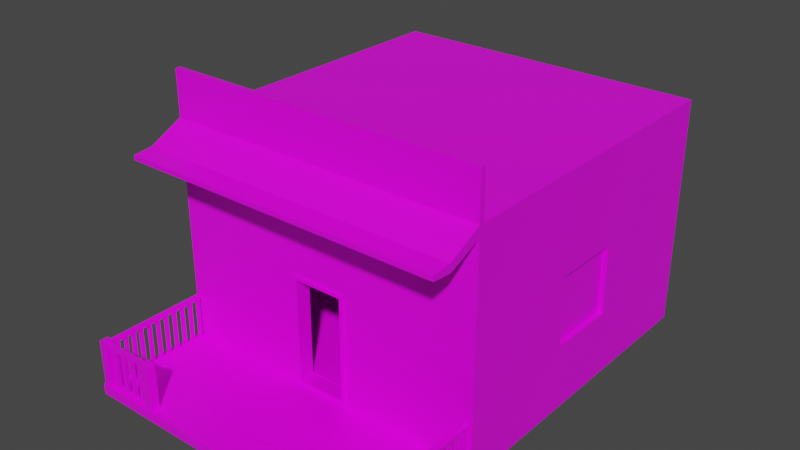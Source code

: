 # Source: Casa_7.blend  (saved by Blender 2.82.7; exported with 4.5.12 LTS)
import bpy
from mathutils import Matrix  # noqa: F401  (used for matrix-valued properties, if any)

bpy.ops.wm.read_factory_settings(use_empty=True)
scene = bpy.context.scene
scene.name = 'Scene'

# ---- collections
col_collection = bpy.data.collections.new('Collection'); scene.collection.children.link(col_collection)

# ---- images (referenced by path relative to the original .blend; pixels are not part of the script)
import os
ASSET_DIR = os.environ.get("B2B_ASSET_DIR", "")  # directory of the original .blend (textures are referenced by path, not embedded)
HERE = os.path.dirname(os.path.abspath(__file__))  # packed textures are extracted next to this script under _unpacked/

def load_image(name, relpath, width, height, colorspace="sRGB"):
    """Load a texture the original file referenced (path relative to the .blend, or extracted next to this script)."""
    p = next((c for c in (os.path.join(HERE, relpath), os.path.join(ASSET_DIR, relpath)) if relpath and os.path.exists(c)), "")
    if p:
        img = bpy.data.images.load(p, check_existing=True)
        img.name = name
    else:  # same state as the original file: an image datablock whose file is absent (Cycles renders it pink)
        img = bpy.data.images.new(name, width, height)
        img.source = "FILE"
        img.filepath = "//" + (relpath or name)
    img.colorspace_settings.name = colorspace
    return img
img_imphenziapalette01_png = load_image('ImphenziaPalette01.png', 'ImphenziaPalette01.png', 1024, 1024, 'sRGB')

# ---- materials (node trees are filled in below, after node groups)
mat_material = bpy.data.materials.new('Material')
mat_material.alpha_threshold = 0.0
mat_material.use_transparent_shadow = False
mat_material.line_color = (0.0, 0.0, 0.0, 1.0)

# ---- material node trees
mat_material.use_nodes = True; mat_material.node_tree.nodes.clear()
_N = mat_material.node_tree.nodes; _L = mat_material.node_tree.links
n0 = _N.new('ShaderNodeOutputMaterial'); n0.name = 'Material Output'; n0.location = (300, 300)
n1 = _N.new('ShaderNodeBsdfPrincipled'); n1.name = 'Principled BSDF'; n1.location = (10, 300)
n1.distribution = 'GGX'
n1.subsurface_method = 'BURLEY'
n1.inputs[2].default_value = 0.4
n1.inputs[3].default_value = 1.45
n1.inputs[27].default_value = (0.0, 0.0, 0.0, 1.0)
n1.inputs[28].default_value = 1.0
n2 = _N.new('ShaderNodeTexImage'); n2.name = 'Image Texture'; n2.location = (-280, 280)
n2.image = img_imphenziapalette01_png
_L.new(n1.outputs[0], n0.inputs[0])
_L.new(n2.outputs[0], n1.inputs[0])
n0.is_active_output = True

# ---- world
world_world = bpy.data.worlds.new('World'); scene.world = world_world
world_world.use_nodes = True; world_world.node_tree.nodes.clear()
_N = world_world.node_tree.nodes; _L = world_world.node_tree.links
n0 = _N.new('ShaderNodeOutputWorld'); n0.name = 'World Output'; n0.location = (300, 300)
n1 = _N.new('ShaderNodeBackground'); n1.name = 'Background'; n1.location = (10, 300)
n1.inputs[0].default_value = (0.05088, 0.05088, 0.05088, 1.0)
_L.new(n1.outputs[0], n0.inputs[0])
n0.is_active_output = True
world_world.color = (0.05088, 0.05088, 0.05088)
world_world.use_sun_shadow = False
world_world.sun_shadow_jitter_overblur = 0.0

# ---- meshes
me_cube = bpy.data.meshes.new('Cube')
me_cube.from_pydata([(0.2922, -0.9183, -0.7953), (1.94, 2.983, 1.783), (1.94, 2.983, -0.9906), (1.94, -0.9183, 1.783), (1.94, -0.9183, -0.9906), (1.94, -2.152, -0.8761), (1.94, -2.152, -0.9906), (1.94, -2.279, -0.8761), (1.94, -2.279, -0.9906), (0.2922, -0.9183, 0.4333), (1.94, -0.8546, -0.9906), (1.94, -0.8546, 1.783), (1.94, -0.9183, 2.322), (1.94, -0.8546, 2.322), (1.815, -2.279, -0.8761), (1.817, -2.152, -0.8761), (1.817, -2.152, -0.8642), (1.94, -2.152, -0.8642), (1.815, -2.279, -0.8642), (1.94, -2.279, -0.8642), (1.828, -2.265, -0.8642), (1.83, -2.165, -0.8642), (1.927, -2.165, -0.8642), (1.927, -2.265, -0.8642), (1.143, -2.152, -0.8761), (1.145, -2.279, -0.8761), (1.273, -2.152, -0.8761), (1.273, -2.279, -0.8761), (1.143, -2.152, -0.8635), (1.145, -2.279, -0.8635), (1.273, -2.152, -0.8635), (1.273, -2.279, -0.8635), (1.157, -2.266, -0.8635), (1.155, -2.164, -0.8635), (1.26, -2.164, -0.8635), (1.26, -2.266, -0.8635), (1.83, -2.165, -0.4045), (1.927, -2.165, -0.404), (1.83, -2.165, -0.3197), (1.927, -2.165, -0.3192), (1.828, -2.265, -0.3212), (1.828, -2.265, -0.4057), (1.851, -2.165, -0.383), (1.906, -2.165, -0.3827), (1.906, -2.165, -0.3407), (1.851, -2.165, -0.341), (1.851, -0.8124, -0.383), (1.906, -0.8124, -0.3827), (1.851, -0.8124, -0.341), (1.906, -0.8124, -0.3407), (1.828, -2.242, -0.3823), (1.829, -2.188, -0.3816), (1.829, -2.188, -0.3432), (1.828, -2.242, -0.344), (1.236, -2.18, -0.3816), (1.235, -2.234, -0.3823), (1.235, -2.234, -0.344), (1.236, -2.18, -0.3432), (1.851, -2.114, -0.383), (1.906, -2.109, -0.3827), (1.851, -2.057, -0.383), (1.906, -2.055, -0.3827), (1.851, -1.999, -0.383), (1.906, -1.997, -0.3827), (1.851, -1.952, -0.383), (1.906, -1.95, -0.3827), (1.851, -1.901, -0.383), (1.906, -1.903, -0.3827), (1.851, -1.847, -0.383), (1.906, -1.849, -0.3827), (1.906, -1.799, -0.3827), (1.851, -1.796, -0.383), (1.851, -1.749, -0.383), (1.906, -1.751, -0.3827), (1.859, -2.106, -0.3829), (1.898, -2.102, -0.3827), (1.898, -2.063, -0.3827), (1.859, -2.065, -0.3829), (1.859, -1.991, -0.3829), (1.898, -1.99, -0.3827), (1.898, -1.958, -0.3827), (1.859, -1.959, -0.3829), (1.859, -1.894, -0.3829), (1.898, -1.895, -0.3827), (1.898, -1.857, -0.3827), (1.859, -1.855, -0.3829), (1.859, -1.789, -0.3829), (1.898, -1.791, -0.3827), (1.898, -1.758, -0.3827), (1.859, -1.757, -0.3829), (1.9, -2.102, -0.8807), (1.861, -2.106, -0.8809), (1.861, -2.065, -0.8809), (1.9, -2.063, -0.8807), (1.9, -1.99, -0.8807), (1.861, -1.991, -0.8809), (1.861, -1.959, -0.8809), (1.9, -1.958, -0.8807), (1.9, -1.895, -0.8807), (1.861, -1.894, -0.8809), (1.861, -1.855, -0.8809), (1.9, -1.857, -0.8807), (1.9, -1.791, -0.8807), (1.861, -1.789, -0.8809), (1.861, -1.757, -0.8809), (1.9, -1.758, -0.8807), (1.779, -2.188, -0.3816), (1.775, -2.242, -0.3823), (1.715, -2.24, -0.3823), (1.717, -2.186, -0.3816), (1.567, -2.279, -0.8761), (1.567, -2.279, -0.8779), (1.566, -2.279, -0.8761), (1.566, -2.279, -0.8779), (1.649, -2.239, -0.3823), (1.656, -2.185, -0.3816), (1.583, -2.238, -0.3823), (1.588, -2.184, -0.3816), (1.52, -2.184, -0.3816), (1.516, -2.237, -0.3823), (1.452, -2.237, -0.3823), (1.453, -2.183, -0.3816), (1.391, -2.182, -0.3816), (1.388, -2.236, -0.3823), (1.323, -2.235, -0.3823), (1.322, -2.181, -0.3816), (1.642, -2.231, -0.3822), (1.646, -2.193, -0.3817), (1.596, -2.193, -0.3817), (1.592, -2.23, -0.3822), (1.508, -2.229, -0.3822), (1.511, -2.192, -0.3817), (1.461, -2.191, -0.3817), (1.461, -2.228, -0.3822), (1.381, -2.227, -0.3822), (1.382, -2.19, -0.3817), (1.331, -2.189, -0.3817), (1.332, -2.227, -0.3822), (1.77, -2.196, -0.3817), (1.725, -2.195, -0.3817), (1.723, -2.232, -0.3822), (1.767, -2.233, -0.3822), (1.646, -2.19, -0.8818), (1.642, -2.227, -0.8822), (1.592, -2.226, -0.8822), (1.596, -2.189, -0.8818), (1.511, -2.188, -0.8818), (1.508, -2.225, -0.8822), (1.461, -2.225, -0.8822), (1.461, -2.188, -0.8818), (1.382, -2.187, -0.8818), (1.381, -2.224, -0.8822), (1.332, -2.223, -0.8822), (1.331, -2.186, -0.8818), (1.725, -2.191, -0.8818), (1.77, -2.192, -0.8818), (1.767, -2.229, -0.8822), (1.723, -2.228, -0.8822), (1.94, -0.9183, -0.8761), (1.94, -0.9183, 1.652), (0.3349, -0.9183, -0.838), (0.3349, -0.9183, 0.476), (0.2922, -0.7611, -0.7953), (0.2922, -0.7611, 0.4333), (1.777, -0.7611, -0.7911), (1.777, -0.7611, 1.486), (1.777, 2.833, -0.7911), (1.777, 2.833, 1.486), (0.3349, -0.9454, -0.838), (0.3349, -0.9454, 0.476), (0.2922, -0.9454, -0.7953), (0.2922, -0.9454, 0.4333), (1.94, -0.8546, -0.8761), (1.94, 2.983, -0.8761), (1.94, 2.983, 1.686), (1.94, -0.8546, 1.686), (1.927, -2.265, -0.3202), (1.157, -2.266, -0.3224), (1.155, -2.164, -0.3224), (1.26, -2.164, -0.3224), (1.26, -2.266, -0.3224), (1.94, -0.8036, -1.024), (1.859, -1.674, -0.3565), (1.898, -1.676, -0.3563), (1.898, -1.643, -0.3563), (1.859, -1.642, -0.3565), (1.9, -1.676, -0.8988), (1.861, -1.674, -0.8991), (1.861, -1.642, -0.8991), (1.9, -1.643, -0.8988), (1.94, -0.6889, -1.024), (1.859, -1.56, -0.3565), (1.898, -1.561, -0.3563), (1.898, -1.529, -0.3563), (1.859, -1.528, -0.3565), (1.9, -1.561, -0.8988), (1.861, -1.56, -0.8991), (1.861, -1.528, -0.8991), (1.9, -1.529, -0.8988), (1.94, -0.5741, -1.024), (1.859, -1.445, -0.3565), (1.898, -1.447, -0.3563), (1.898, -1.414, -0.3563), (1.859, -1.413, -0.3565), (1.9, -1.447, -0.8988), (1.861, -1.445, -0.8991), (1.861, -1.413, -0.8991), (1.9, -1.414, -0.8988), (1.94, -0.4594, -1.024), (1.859, -1.33, -0.3565), (1.898, -1.332, -0.3563), (1.898, -1.299, -0.3563), (1.859, -1.298, -0.3565), (1.9, -1.332, -0.8988), (1.861, -1.33, -0.8991), (1.861, -1.298, -0.8991), (1.9, -1.299, -0.8988), (1.94, -0.3447, -1.024), (1.859, -1.215, -0.3565), (1.898, -1.217, -0.3563), (1.898, -1.185, -0.3563), (1.859, -1.183, -0.3565), (1.9, -1.217, -0.8988), (1.861, -1.215, -0.8991), (1.861, -1.183, -0.8991), (1.9, -1.185, -0.8988), (1.94, -0.23, -1.024), (1.859, -1.101, -0.3565), (1.898, -1.103, -0.3563), (1.898, -1.07, -0.3563), (1.859, -1.069, -0.3565), (1.9, -1.103, -0.8988), (1.861, -1.101, -0.8991), (1.861, -1.069, -0.8991), (1.9, -1.07, -0.8988), (1.94, -0.1153, -1.024), (1.859, -0.986, -0.3565), (1.898, -0.988, -0.3563), (1.898, -0.9552, -0.3563), (1.859, -0.954, -0.3565), (1.9, -0.988, -0.8988), (1.861, -0.986, -0.8991), (1.861, -0.954, -0.8991), (1.9, -0.9552, -0.8988), (1.94, -1.32, 1.581), (1.94, -1.32, 1.484), (1.94, -1.549, 1.56), (1.94, -1.549, 1.505), (-0.2922, -0.9183, -0.7953), (-1.94, 2.983, 1.783), (-1.94, 2.983, -0.9906), (-1.94, -0.9183, 1.783), (-1.94, -0.9183, -0.9906), (-1.94, -2.152, -0.8761), (-1.94, -2.152, -0.9906), (-1.94, -2.279, -0.8761), (-1.94, -2.279, -0.9906), (-0.2922, -0.9183, 0.4333), (-1.94, -0.8546, -0.9906), (-1.94, -0.8546, 1.783), (-1.94, -0.9183, 2.322), (-1.94, -0.8546, 2.322), (-1.815, -2.279, -0.8761), (-1.817, -2.152, -0.8761), (-1.817, -2.152, -0.8642), (-1.94, -2.152, -0.8642), (-1.815, -2.279, -0.8642), (-1.94, -2.279, -0.8642), (-1.828, -2.265, -0.8642), (-1.83, -2.165, -0.8642), (-1.927, -2.165, -0.8642), (-1.927, -2.265, -0.8642), (-1.143, -2.152, -0.8761), (-1.145, -2.279, -0.8761), (-1.273, -2.152, -0.8761), (-1.273, -2.279, -0.8761), (-1.143, -2.152, -0.8635), (-1.145, -2.279, -0.8635), (-1.273, -2.152, -0.8635), (-1.273, -2.279, -0.8635), (-1.157, -2.266, -0.8635), (-1.155, -2.164, -0.8635), (-1.26, -2.164, -0.8635), (-1.26, -2.266, -0.8635), (-1.83, -2.165, -0.4045), (-1.927, -2.165, -0.404), (-1.83, -2.165, -0.3197), (-1.927, -2.165, -0.3192), (-1.828, -2.265, -0.3212), (-1.828, -2.265, -0.4057), (-1.851, -2.165, -0.383), (-1.906, -2.165, -0.3827), (-1.906, -2.165, -0.3407), (-1.851, -2.165, -0.341), (-1.851, -0.8124, -0.383), (-1.906, -0.8124, -0.3827), (-1.851, -0.8124, -0.341), (-1.906, -0.8124, -0.3407), (-1.828, -2.242, -0.3823), (-1.829, -2.188, -0.3816), (-1.829, -2.188, -0.3432), (-1.828, -2.242, -0.344), (-1.236, -2.18, -0.3816), (-1.235, -2.234, -0.3823), (-1.235, -2.234, -0.344), (-1.236, -2.18, -0.3432), (-1.851, -2.114, -0.383), (-1.906, -2.109, -0.3827), (-1.851, -2.057, -0.383), (-1.906, -2.055, -0.3827), (-1.851, -1.999, -0.383), (-1.906, -1.997, -0.3827), (-1.851, -1.952, -0.383), (-1.906, -1.95, -0.3827), (-1.851, -1.901, -0.383), (-1.906, -1.903, -0.3827), (-1.851, -1.847, -0.383), (-1.906, -1.849, -0.3827), (-1.906, -1.799, -0.3827), (-1.851, -1.796, -0.383), (-1.851, -1.749, -0.383), (-1.906, -1.751, -0.3827), (-1.859, -2.106, -0.3829), (-1.898, -2.102, -0.3827), (-1.898, -2.063, -0.3827), (-1.859, -2.065, -0.3829), (-1.859, -1.991, -0.3829), (-1.898, -1.99, -0.3827), (-1.898, -1.958, -0.3827), (-1.859, -1.959, -0.3829), (-1.859, -1.894, -0.3829), (-1.898, -1.895, -0.3827), (-1.898, -1.857, -0.3827), (-1.859, -1.855, -0.3829), (-1.859, -1.789, -0.3829), (-1.898, -1.791, -0.3827), (-1.898, -1.758, -0.3827), (-1.859, -1.757, -0.3829), (-1.9, -2.102, -0.8807), (-1.861, -2.106, -0.8809), (-1.861, -2.065, -0.8809), (-1.9, -2.063, -0.8807), (-1.9, -1.99, -0.8807), (-1.861, -1.991, -0.8809), (-1.861, -1.959, -0.8809), (-1.9, -1.958, -0.8807), (-1.9, -1.895, -0.8807), (-1.861, -1.894, -0.8809), (-1.861, -1.855, -0.8809), (-1.9, -1.857, -0.8807), (-1.9, -1.791, -0.8807), (-1.861, -1.789, -0.8809), (-1.861, -1.757, -0.8809), (-1.9, -1.758, -0.8807), (-1.779, -2.188, -0.3816), (-1.775, -2.242, -0.3823), (-1.715, -2.24, -0.3823), (-1.717, -2.186, -0.3816), (-1.567, -2.279, -0.8761), (-1.567, -2.279, -0.8779), (-1.566, -2.279, -0.8761), (-1.566, -2.279, -0.8779), (-1.649, -2.239, -0.3823), (-1.656, -2.185, -0.3816), (-1.583, -2.238, -0.3823), (-1.588, -2.184, -0.3816), (-1.52, -2.184, -0.3816), (-1.516, -2.237, -0.3823), (-1.452, -2.237, -0.3823), (-1.453, -2.183, -0.3816), (-1.391, -2.182, -0.3816), (-1.388, -2.236, -0.3823), (-1.323, -2.235, -0.3823), (-1.322, -2.181, -0.3816), (-1.642, -2.231, -0.3822), (-1.646, -2.193, -0.3817), (-1.596, -2.193, -0.3817), (-1.592, -2.23, -0.3822), (-1.508, -2.229, -0.3822), (-1.511, -2.192, -0.3817), (-1.461, -2.191, -0.3817), (-1.461, -2.228, -0.3822), (-1.381, -2.227, -0.3822), (-1.382, -2.19, -0.3817), (-1.331, -2.189, -0.3817), (-1.332, -2.227, -0.3822), (-1.77, -2.196, -0.3817), (-1.725, -2.195, -0.3817), (-1.723, -2.232, -0.3822), (-1.767, -2.233, -0.3822), (-1.646, -2.19, -0.8818), (-1.642, -2.227, -0.8822), (-1.592, -2.226, -0.8822), (-1.596, -2.189, -0.8818), (-1.511, -2.188, -0.8818), (-1.508, -2.225, -0.8822), (-1.461, -2.225, -0.8822), (-1.461, -2.188, -0.8818), (-1.382, -2.187, -0.8818), (-1.381, -2.224, -0.8822), (-1.332, -2.223, -0.8822), (-1.331, -2.186, -0.8818), (-1.725, -2.191, -0.8818), (-1.77, -2.192, -0.8818), (-1.767, -2.229, -0.8822), (-1.723, -2.228, -0.8822), (-1.94, -0.9183, -0.8761), (-1.94, -0.9183, 1.652), (-0.3349, -0.9183, -0.838), (-0.3349, -0.9183, 0.476), (-0.2922, -0.7611, -0.7953), (-0.2922, -0.7611, 0.4333), (-1.777, -0.7611, -0.7911), (-1.777, -0.7611, 1.486), (-1.777, 2.833, -0.7911), (-1.777, 2.833, 1.486), (-0.3349, -0.9454, -0.838), (-0.3349, -0.9454, 0.476), (-0.2922, -0.9454, -0.7953), (-0.2922, -0.9454, 0.4333), (-1.94, -0.8546, -0.8761), (-1.94, 2.983, -0.8761), (-1.94, 2.983, 1.686), (-1.94, -0.8546, 1.686), (0.0, -0.9183, -0.838), (0.0, 2.983, -0.8761), (0.0, 2.983, -0.9906), (0.0, -0.9183, 1.783), (0.0, -0.9183, -0.9906), (0.0, 2.983, 1.783), (0.0, -2.152, -0.8761), (0.0, -2.152, -0.9906), (0.0, -2.279, -0.8761), (0.0, -2.279, -0.9906), (0.0, 2.983, 1.686), (0.0, -0.9183, 1.652), (0.0, -0.8546, -0.9906), (0.0, -0.8546, 1.783), (0.0, -0.9183, 2.322), (0.0, -0.8546, 2.322), (0.0, -0.9183, -0.8761), (0.0, -0.9183, 0.476), (0.0, -0.9183, -0.7953), (0.0, -0.9183, 0.4333), (0.0, -0.7611, 0.4333), (0.0, -0.7611, -0.7953), (0.0, -0.7611, 1.486), (0.0, -0.7611, -0.7911), (0.0, 2.833, 1.486), (0.0, 2.833, -0.7911), (0.0, -0.9454, -0.838), (0.0, -0.9454, 0.476), (0.0, -0.9454, -0.7953), (0.0, -0.9454, 0.4333), (-1.927, -2.265, -0.3202), (-1.157, -2.266, -0.3224), (-1.155, -2.164, -0.3224), (-1.26, -2.164, -0.3224), (-1.26, -2.266, -0.3224), (-1.94, -0.8036, -1.024), (-1.859, -1.674, -0.3565), (-1.898, -1.676, -0.3563), (-1.898, -1.643, -0.3563), (-1.859, -1.642, -0.3565), (-1.9, -1.676, -0.8988), (-1.861, -1.674, -0.8991), (-1.861, -1.642, -0.8991), (-1.9, -1.643, -0.8988), (-1.94, -0.6889, -1.024), (-1.859, -1.56, -0.3565), (-1.898, -1.561, -0.3563), (-1.898, -1.529, -0.3563), (-1.859, -1.528, -0.3565), (-1.9, -1.561, -0.8988), (-1.861, -1.56, -0.8991), (-1.861, -1.528, -0.8991), (-1.9, -1.529, -0.8988), (-1.94, -0.5741, -1.024), (-1.859, -1.445, -0.3565), (-1.898, -1.447, -0.3563), (-1.898, -1.414, -0.3563), (-1.859, -1.413, -0.3565), (-1.9, -1.447, -0.8988), (-1.861, -1.445, -0.8991), (-1.861, -1.413, -0.8991), (-1.9, -1.414, -0.8988), (-1.94, -0.4594, -1.024), (-1.859, -1.33, -0.3565), (-1.898, -1.332, -0.3563), (-1.898, -1.299, -0.3563), (-1.859, -1.298, -0.3565), (-1.9, -1.332, -0.8988), (-1.861, -1.33, -0.8991), (-1.861, -1.298, -0.8991), (-1.9, -1.299, -0.8988), (-1.94, -0.3447, -1.024), (-1.859, -1.215, -0.3565), (-1.898, -1.217, -0.3563), (-1.898, -1.185, -0.3563), (-1.859, -1.183, -0.3565), (-1.9, -1.217, -0.8988), (-1.861, -1.215, -0.8991), (-1.861, -1.183, -0.8991), (-1.9, -1.185, -0.8988), (-1.94, -0.23, -1.024), (-1.859, -1.101, -0.3565), (-1.898, -1.103, -0.3563), (-1.898, -1.07, -0.3563), (-1.859, -1.069, -0.3565), (-1.9, -1.103, -0.8988), (-1.861, -1.101, -0.8991), (-1.861, -1.069, -0.8991), (-1.9, -1.07, -0.8988), (-1.94, -0.1153, -1.024), (-1.859, -0.986, -0.3565), (-1.898, -0.988, -0.3563), (-1.898, -0.9552, -0.3563), (-1.859, -0.954, -0.3565), (-1.9, -0.988, -0.8988), (-1.861, -0.986, -0.8991), (-1.861, -0.954, -0.8991), (-1.9, -0.9552, -0.8988), (-1.94, -1.32, 1.581), (-1.94, -1.32, 1.484), (0.0, -1.32, 1.581), (0.0, -1.32, 1.484), (-1.94, -1.549, 1.56), (-1.94, -1.549, 1.505), (0.0, -1.549, 1.56), (0.0, -1.549, 1.505), (1.885, 1.418, 0.6207), (1.832, 1.418, 0.6207), (1.885, 0.5782, -0.2032), (1.832, 0.5782, -0.2032), (1.885, 1.418, -0.2032), (1.832, 1.418, -0.2032), (1.885, 0.5782, 0.6207), (1.832, 0.5782, 0.6207), (1.885, 0.5782, 0.1677), (1.777, 0.5782, -0.2032), (1.777, 1.418, -0.2032), (1.94, 1.418, -0.2032), (1.94, 0.5782, -0.2032), (1.94, 0.5782, 0.6207), (1.94, 0.5782, 0.1677), (1.777, 0.5782, 0.6207), (1.94, 1.418, 0.6207), (1.777, 1.418, 0.6207)], [(110, 7), (358, 255)], [(3, 12, 438, 427), (175, 174, 1, 11), (10, 2, 173, 172), (430, 432, 25, 24), (4, 6, 431, 428), (174, 434, 429, 1), (10, 4, 428, 436), (2, 426, 425, 173), (440, 430, 24, 26, 15, 5, 158), (158, 5, 6, 4), (433, 8, 7, 14, 110, 111, 113, 432), (5, 7, 8, 6), (6, 8, 433, 431), (173, 425, 434, 174), (0, 9, 163, 162), (158, 172, 175, 159), (2, 10, 436, 426), (4, 10, 172, 158), (159, 175, 11, 3), (429, 437, 11, 1), (439, 438, 12, 13), (11, 13, 12, 3), (437, 439, 13, 11), (5, 17, 19, 7), (21, 36, 37, 22), (7, 19, 18, 14), (14, 18, 16, 15), (15, 16, 17, 5), (18, 20, 21, 16), (16, 21, 22, 17), (17, 22, 23, 19), (19, 23, 20, 18), (20, 41, 36, 21), (27, 31, 29, 25), (27, 112, 110, 14, 15, 26), (25, 29, 28, 24), (26, 30, 31, 27), (24, 28, 30, 26), (29, 32, 33, 28), (28, 33, 34, 30), (30, 34, 35, 31), (31, 35, 32, 29), (44, 49, 48, 45), (52, 57, 56, 53), (36, 42, 43, 37), (37, 43, 44, 39), (39, 44, 45, 38), (38, 45, 42, 36), (46, 48, 49, 47), (45, 48, 46, 72, 71, 68, 66, 64, 62, 60, 58, 42), (43, 59, 61, 63, 65, 67, 69, 70, 73, 47, 49, 44), (42, 58, 59, 43), (41, 50, 51, 36), (36, 51, 52, 38), (38, 52, 53, 40), (40, 53, 50, 41), (55, 56, 57, 54), (53, 56, 55, 124, 123, 120, 119, 116, 114, 108, 107, 50), (51, 106, 109, 115, 117, 118, 121, 122, 125, 54, 57, 52), (50, 107, 106, 51), (75, 90, 93, 76), (60, 62, 63, 61), (86, 103, 102, 87), (64, 66, 67, 65), (81, 96, 95, 78), (68, 71, 70, 69), (82, 99, 98, 83), (72, 46, 47, 73), (58, 74, 75, 59), (59, 75, 76, 61), (61, 76, 77, 60), (60, 77, 74, 58), (62, 78, 79, 63), (63, 79, 80, 65), (65, 80, 81, 64), (64, 81, 78, 62), (66, 82, 83, 67), (67, 83, 84, 69), (69, 84, 85, 68), (68, 85, 82, 66), (71, 86, 87, 70), (70, 87, 88, 73), (73, 88, 89, 72), (72, 89, 86, 71), (91, 92, 93, 90), (95, 96, 97, 94), (99, 100, 101, 98), (103, 104, 105, 102), (85, 100, 99, 82), (79, 94, 97, 80), (89, 104, 103, 86), (76, 93, 92, 77), (83, 98, 101, 84), (80, 97, 96, 81), (87, 102, 105, 88), (84, 101, 100, 85), (88, 105, 104, 89), (74, 91, 90, 75), (78, 95, 94, 79), (77, 92, 91, 74), (108, 114, 115, 109), (111, 110, 112, 113), (112, 27, 25, 432, 113), (135, 150, 153, 136), (116, 119, 118, 117), (128, 145, 144, 129), (120, 123, 122, 121), (141, 156, 155, 138), (124, 55, 54, 125), (131, 146, 149, 132), (114, 126, 127, 115), (115, 127, 128, 117), (117, 128, 129, 116), (116, 129, 126, 114), (119, 130, 131, 118), (118, 131, 132, 121), (121, 132, 133, 120), (120, 133, 130, 119), (123, 134, 135, 122), (122, 135, 136, 125), (125, 136, 137, 124), (124, 137, 134, 123), (106, 138, 139, 109), (109, 139, 140, 108), (108, 140, 141, 107), (107, 141, 138, 106), (143, 144, 145, 142), (147, 148, 149, 146), (151, 152, 153, 150), (155, 156, 157, 154), (132, 149, 148, 133), (139, 154, 157, 140), (136, 153, 152, 137), (140, 157, 156, 141), (126, 143, 142, 127), (130, 147, 146, 131), (129, 144, 143, 126), (134, 151, 150, 135), (133, 148, 147, 130), (138, 155, 154, 139), (127, 142, 145, 128), (137, 152, 151, 134), (160, 424, 440, 158), (161, 160, 158, 159), (441, 161, 159, 435), (443, 9, 171, 453), (424, 160, 168, 450), (9, 0, 170, 171), (162, 163, 165, 164), (9, 443, 444, 163), (442, 0, 162, 445), (447, 164, 166, 449), (165, 446, 448, 167), (163, 444, 446, 165), (445, 162, 164, 447), (449, 166, 167, 448), (164, 545, 539, 540, 166), (170, 452, 450, 168), (171, 170, 168, 169), (453, 171, 169, 451), (160, 161, 169, 168), (0, 442, 452, 170), (161, 441, 451, 169), (173, 174, 175, 172, 544, 543, 546), (34, 33, 178, 179), (39, 38, 176), (39, 176, 23, 22), (23, 22, 20), (20, 23, 176, 40), (33, 32, 177, 178), (176, 38, 40), (35, 34, 179, 180), (32, 35, 180, 177), (177, 180, 179, 178), (182, 187, 186, 183), (187, 188, 189, 186), (185, 188, 187, 182), (183, 186, 189, 184), (184, 189, 188, 185), (191, 196, 195, 192), (196, 197, 198, 195), (194, 197, 196, 191), (192, 195, 198, 193), (193, 198, 197, 194), (200, 205, 204, 201), (205, 206, 207, 204), (203, 206, 205, 200), (201, 204, 207, 202), (202, 207, 206, 203), (209, 214, 213, 210), (214, 215, 216, 213), (212, 215, 214, 209), (210, 213, 216, 211), (211, 216, 215, 212), (218, 223, 222, 219), (223, 224, 225, 222), (221, 224, 223, 218), (219, 222, 225, 220), (220, 225, 224, 221), (227, 232, 231, 228), (232, 233, 234, 231), (230, 233, 232, 227), (228, 231, 234, 229), (229, 234, 233, 230), (236, 241, 240, 237), (241, 242, 243, 240), (239, 242, 241, 236), (237, 240, 243, 238), (238, 243, 242, 239), (3, 427, 524, 244), (159, 3, 244, 245), (435, 159, 245, 525), (247, 246, 528, 529), (244, 524, 528, 246), (525, 245, 247, 529), (245, 244, 246, 247), (251, 427, 438, 260), (423, 259, 249, 422), (258, 420, 421, 250), (430, 272, 273, 432), (252, 428, 431, 254), (422, 249, 429, 434), (258, 436, 428, 252), (250, 421, 425, 426), (440, 406, 253, 263, 274, 272, 430), (406, 252, 254, 253), (433, 432, 361, 359, 358, 262, 255, 256), (253, 254, 256, 255), (254, 431, 433, 256), (421, 422, 434, 425), (248, 410, 411, 257), (406, 407, 423, 420), (250, 426, 436, 258), (252, 406, 420, 258), (407, 251, 259, 423), (429, 249, 259, 437), (439, 261, 260, 438), (259, 251, 260, 261), (437, 259, 261, 439), (253, 255, 267, 265), (269, 270, 285, 284), (255, 262, 266, 267), (262, 263, 264, 266), (263, 253, 265, 264), (266, 264, 269, 268), (264, 265, 270, 269), (265, 267, 271, 270), (267, 266, 268, 271), (268, 269, 284, 289), (275, 273, 277, 279), (275, 274, 263, 262, 358, 360), (273, 272, 276, 277), (274, 275, 279, 278), (272, 274, 278, 276), (277, 276, 281, 280), (276, 278, 282, 281), (278, 279, 283, 282), (279, 277, 280, 283), (292, 293, 296, 297), (300, 301, 304, 305), (284, 285, 291, 290), (285, 287, 292, 291), (287, 286, 293, 292), (286, 284, 290, 293), (294, 295, 297, 296), (293, 290, 306, 308, 310, 312, 314, 316, 319, 320, 294, 296), (291, 292, 297, 295, 321, 318, 317, 315, 313, 311, 309, 307), (290, 291, 307, 306), (289, 284, 299, 298), (284, 286, 300, 299), (286, 288, 301, 300), (288, 289, 298, 301), (303, 302, 305, 304), (301, 298, 355, 356, 362, 364, 367, 368, 371, 372, 303, 304), (299, 300, 305, 302, 373, 370, 369, 366, 365, 363, 357, 354), (298, 299, 354, 355), (323, 324, 341, 338), (308, 309, 311, 310), (334, 335, 350, 351), (312, 313, 315, 314), (329, 326, 343, 344), (316, 317, 318, 319), (330, 331, 346, 347), (320, 321, 295, 294), (306, 307, 323, 322), (307, 309, 324, 323), (309, 308, 325, 324), (308, 306, 322, 325), (310, 311, 327, 326), (311, 313, 328, 327), (313, 312, 329, 328), (312, 310, 326, 329), (314, 315, 331, 330), (315, 317, 332, 331), (317, 316, 333, 332), (316, 314, 330, 333), (319, 318, 335, 334), (318, 321, 336, 335), (321, 320, 337, 336), (320, 319, 334, 337), (339, 338, 341, 340), (343, 342, 345, 344), (347, 346, 349, 348), (351, 350, 353, 352), (333, 330, 347, 348), (327, 328, 345, 342), (337, 334, 351, 352), (324, 325, 340, 341), (331, 332, 349, 346), (328, 329, 344, 345), (335, 336, 353, 350), (332, 333, 348, 349), (336, 337, 352, 353), (322, 323, 338, 339), (326, 327, 342, 343), (325, 322, 339, 340), (356, 357, 363, 362), (359, 361, 360, 358), (360, 361, 432, 273, 275), (383, 384, 401, 398), (364, 365, 366, 367), (376, 377, 392, 393), (368, 369, 370, 371), (389, 386, 403, 404), (372, 373, 302, 303), (379, 380, 397, 394), (362, 363, 375, 374), (363, 365, 376, 375), (365, 364, 377, 376), (364, 362, 374, 377), (367, 366, 379, 378), (366, 369, 380, 379), (369, 368, 381, 380), (368, 367, 378, 381), (371, 370, 383, 382), (370, 373, 384, 383), (373, 372, 385, 384), (372, 371, 382, 385), (354, 357, 387, 386), (357, 356, 388, 387), (356, 355, 389, 388), (355, 354, 386, 389), (391, 390, 393, 392), (395, 394, 397, 396), (399, 398, 401, 400), (403, 402, 405, 404), (380, 381, 396, 397), (387, 388, 405, 402), (384, 385, 400, 401), (388, 389, 404, 405), (374, 375, 390, 391), (378, 379, 394, 395), (377, 374, 391, 392), (382, 383, 398, 399), (381, 378, 395, 396), (386, 387, 402, 403), (375, 376, 393, 390), (385, 382, 399, 400), (408, 406, 440, 424), (409, 407, 406, 408), (441, 435, 407, 409), (443, 453, 419, 257), (424, 450, 416, 408), (257, 419, 418, 248), (410, 412, 413, 411), (257, 411, 444, 443), (442, 445, 410, 248), (447, 449, 414, 412), (413, 415, 448, 446), (411, 413, 446, 444), (445, 447, 412, 410), (449, 448, 415, 414), (412, 414, 415, 413), (418, 416, 450, 452), (419, 417, 416, 418), (453, 451, 417, 419), (408, 416, 417, 409), (248, 418, 452, 442), (409, 417, 451, 441), (421, 420, 423, 422), (282, 457, 456, 281), (287, 454, 286), (287, 270, 271, 454), (271, 268, 270), (268, 288, 454, 271), (281, 456, 455, 280), (454, 288, 286), (283, 458, 457, 282), (280, 455, 458, 283), (455, 456, 457, 458), (460, 461, 464, 465), (465, 464, 467, 466), (463, 460, 465, 466), (461, 462, 467, 464), (462, 463, 466, 467), (469, 470, 473, 474), (474, 473, 476, 475), (472, 469, 474, 475), (470, 471, 476, 473), (471, 472, 475, 476), (478, 479, 482, 483), (483, 482, 485, 484), (481, 478, 483, 484), (479, 480, 485, 482), (480, 481, 484, 485), (487, 488, 491, 492), (492, 491, 494, 493), (490, 487, 492, 493), (488, 489, 494, 491), (489, 490, 493, 494), (496, 497, 500, 501), (501, 500, 503, 502), (499, 496, 501, 502), (497, 498, 503, 500), (498, 499, 502, 503), (505, 506, 509, 510), (510, 509, 512, 511), (508, 505, 510, 511), (506, 507, 512, 509), (507, 508, 511, 512), (514, 515, 518, 519), (519, 518, 521, 520), (517, 514, 519, 520), (515, 516, 521, 518), (516, 517, 520, 521), (251, 522, 524, 427), (524, 528, 529, 525), (427, 524, 525, 435), (407, 523, 522, 251), (435, 525, 523, 407), (527, 529, 528, 526), (522, 526, 528, 524), (525, 529, 527, 523), (523, 527, 526, 522), (166, 540, 547, 545, 164, 165, 167), (546, 541, 542, 544, 172, 173), (532, 534, 530, 536, 538), (533, 535, 540, 539), (534, 532, 542, 541), (538, 536, 543, 544), (532, 538, 544, 542), (537, 533, 539, 545), (536, 530, 546, 543), (531, 537, 545, 547), (535, 531, 547, 540), (530, 534, 541, 546), (533, 537, 531, 535)])
_uv = me_cube.uv_layers.new(name='UVMap')
_uv.uv.foreach_set('vector', [0.6998, 0.5641, 0.6998, 0.5641, 0.6953, 0.5641, 0.6953, 0.5641, 0.9522, 0.5294, 0.9522, 0.5448, 0.9532, 0.5448, 0.9532, 0.5294, 0.9374, 0.5294, 0.9374, 0.5448, 0.9386, 0.5448, 0.9386, 0.5294, 0.9497, 0.5584, 0.9497, 0.5584, 0.9497, 0.5586, 0.9497, 0.5586, 0.9217, 0.5763, 0.9217, 0.5763, 0.9296, 0.5763, 0.9296, 0.5763, 0.9522, 0.5448, 0.9522, 0.5527, 0.9532, 0.5527, 0.9532, 0.5448, 0.9217, 0.5759, 0.9217, 0.5763, 0.9296, 0.5763, 0.9296, 0.5759, 0.9374, 0.5448, 0.9374, 0.5527, 0.9386, 0.5527, 0.9386, 0.5448, 0.9386, 0.5842, 0.9386, 0.5842, 0.9386, 0.5869, 0.9386, 0.5877, 0.9386, 0.5913, 0.9386, 0.5921, 0.9386, 0.5921, 0.9386, 0.529, 0.9386, 0.529, 0.9374, 0.529, 0.9374, 0.529, 0.9374, 0.5842, 0.9374, 0.5921, 0.9386, 0.5921, 0.9386, 0.5913, 0.9386, 0.5897, 0.9386, 0.5897, 0.9386, 0.5897, 0.9386, 0.5842, 0.9386, 0.529, 0.9386, 0.529, 0.9374, 0.529, 0.9374, 0.529, 0.9217, 0.5763, 0.9217, 0.5763, 0.9296, 0.5763, 0.9296, 0.5763, 0.1631, 0.5484, 0.1631, 0.5564, 0.177, 0.5564, 0.177, 0.5484, 0.6773, 0.4711, 0.6981, 0.4711, 0.6981, 0.4711, 0.6773, 0.4711, 0.1631, 0.5324, 0.1631, 0.5328, 0.177, 0.5328, 0.177, 0.5324, 0.9217, 0.5605, 0.9217, 0.5759, 0.9296, 0.5759, 0.9296, 0.5605, 0.9374, 0.529, 0.9374, 0.5294, 0.9386, 0.5294, 0.9386, 0.529, 0.9522, 0.529, 0.9522, 0.5294, 0.9532, 0.5294, 0.9532, 0.529, 0.9611, 0.5605, 0.9611, 0.5759, 0.9689, 0.5759, 0.9689, 0.5605, 0.6953, 0.5639, 0.6953, 0.5641, 0.6998, 0.5641, 0.6998, 0.5639, 0.6909, 0.5377, 0.6909, 0.5377, 0.6909, 0.5374, 0.6909, 0.5374, 0.6953, 0.5639, 0.6953, 0.5639, 0.6998, 0.5639, 0.6998, 0.5639, 0.5679, 0.411, 0.5679, 0.411, 0.5679, 0.411, 0.5679, 0.411, 0.5679, 0.4711, 0.5679, 0.4711, 0.5679, 0.4717, 0.5679, 0.4717, 0.5679, 0.4718, 0.5679, 0.4718, 0.5679, 0.471, 0.5679, 0.471, 0.5679, 0.471, 0.5679, 0.471, 0.5679, 0.471, 0.5679, 0.471, 0.5679, 0.471, 0.5679, 0.471, 0.5679, 0.4718, 0.5679, 0.4718, 0.5679, 0.471, 0.5679, 0.4711, 0.5679, 0.4711, 0.5679, 0.471, 0.5679, 0.471, 0.5679, 0.4711, 0.5679, 0.4717, 0.5679, 0.4718, 0.5679, 0.4718, 0.5679, 0.4717, 0.5679, 0.4717, 0.5679, 0.4718, 0.5679, 0.4718, 0.5679, 0.4717, 0.5679, 0.4711, 0.5679, 0.471, 0.5679, 0.4711, 0.5679, 0.4711, 0.5679, 0.4711, 0.5679, 0.4711, 0.5679, 0.4676, 0.5679, 0.4676, 0.5679, 0.4668, 0.5679, 0.4668, 0.9497, 0.5587, 0.9497, 0.5588, 0.9497, 0.5588, 0.9497, 0.5589, 0.9497, 0.5589, 0.9497, 0.5587, 0.5679, 0.4668, 0.5679, 0.4668, 0.5679, 0.4668, 0.5679, 0.4668, 0.5679, 0.4676, 0.5679, 0.4676, 0.5679, 0.4676, 0.5679, 0.4676, 0.5679, 0.4668, 0.5679, 0.4668, 0.5679, 0.4676, 0.5679, 0.4676, 0.5679, 0.4668, 0.5679, 0.4669, 0.5679, 0.4669, 0.5679, 0.4668, 0.5679, 0.4668, 0.5679, 0.4669, 0.5679, 0.4675, 0.5679, 0.4676, 0.5679, 0.4676, 0.5679, 0.4675, 0.5679, 0.4676, 0.5679, 0.4676, 0.5679, 0.4676, 0.5679, 0.4676, 0.5679, 0.4669, 0.5679, 0.4668, 0.5679, 0.4716, 0.5679, 0.4716, 0.5679, 0.4712, 0.5679, 0.4712, 0.5679, 0.4711, 0.5679, 0.4711, 0.5679, 0.4711, 0.5679, 0.4711, 0.5679, 0.4711, 0.5679, 0.4712, 0.5679, 0.4716, 0.5679, 0.4717, 0.5679, 0.4717, 0.5679, 0.4716, 0.5679, 0.4716, 0.5679, 0.4717, 0.5679, 0.4717, 0.5679, 0.4716, 0.5679, 0.4712, 0.5679, 0.4711, 0.5679, 0.4711, 0.5679, 0.4712, 0.5679, 0.4712, 0.5679, 0.4711, 0.5679, 0.4712, 0.5679, 0.4712, 0.5679, 0.4716, 0.5679, 0.4716, 0.5679, 0.4712, 0.5679, 0.4712, 0.5679, 0.4712, 0.5679, 0.4712, 0.5679, 0.4712, 0.5679, 0.4712, 0.5679, 0.4712, 0.5679, 0.4712, 0.5679, 0.4712, 0.5679, 0.4712, 0.5679, 0.4712, 0.5679, 0.4712, 0.5679, 0.4716, 0.5679, 0.4716, 0.5679, 0.4716, 0.5679, 0.4716, 0.5679, 0.4716, 0.5679, 0.4716, 0.5679, 0.4716, 0.5679, 0.4716, 0.5679, 0.4716, 0.5679, 0.4716, 0.5679, 0.4716, 0.5679, 0.4716, 0.5679, 0.4712, 0.5679, 0.4712, 0.5679, 0.4716, 0.5679, 0.4716, 0.5679, 0.4711, 0.5679, 0.4711, 0.5679, 0.4711, 0.5679, 0.4711, 0.5679, 0.4711, 0.5679, 0.4711, 0.5679, 0.4711, 0.5679, 0.4711, 0.5679, 0.4711, 0.5679, 0.4711, 0.5679, 0.4711, 0.5679, 0.4711, 0.5679, 0.4711, 0.5679, 0.4711, 0.5679, 0.4711, 0.5679, 0.4711, 0.5679, 0.4711, 0.5679, 0.4711, 0.5679, 0.4711, 0.5679, 0.4711, 0.5679, 0.4711, 0.5679, 0.4711, 0.5679, 0.4711, 0.5679, 0.4711, 0.5679, 0.4711, 0.5679, 0.4711, 0.5679, 0.4711, 0.5679, 0.4711, 0.5679, 0.4711, 0.5679, 0.4711, 0.5679, 0.4711, 0.5679, 0.4711, 0.5679, 0.4711, 0.5679, 0.4711, 0.5679, 0.4711, 0.5679, 0.4711, 0.5679, 0.4711, 0.5679, 0.4711, 0.5679, 0.4711, 0.5679, 0.4711, 0.5679, 0.4711, 0.5679, 0.4711, 0.5679, 0.4711, 0.5679, 0.4711, 0.5679, 0.4711, 0.5679, 0.4711, 0.5679, 0.4711, 0.5679, 0.4711, 0.5679, 0.4715, 0.5679, 0.4715, 0.5679, 0.4715, 0.5679, 0.4715, 0.5679, 0.4712, 0.5679, 0.4712, 0.5679, 0.4716, 0.5679, 0.4716, 0.5679, 0.4713, 0.5679, 0.4713, 0.5679, 0.4715, 0.5679, 0.4715, 0.5679, 0.4712, 0.5679, 0.4712, 0.5679, 0.4716, 0.5679, 0.4716, 0.5679, 0.4713, 0.5679, 0.4713, 0.5679, 0.4713, 0.5679, 0.4713, 0.5679, 0.4712, 0.5679, 0.4712, 0.5679, 0.4716, 0.5679, 0.4716, 0.5679, 0.4713, 0.5679, 0.4713, 0.5679, 0.4715, 0.5679, 0.4715, 0.5679, 0.4712, 0.5679, 0.4712, 0.5679, 0.4716, 0.5679, 0.4716, 0.5679, 0.4712, 0.5679, 0.4713, 0.5679, 0.4715, 0.5679, 0.4716, 0.5679, 0.4716, 0.5679, 0.4715, 0.5679, 0.4715, 0.5679, 0.4716, 0.5679, 0.4716, 0.5679, 0.4715, 0.5679, 0.4713, 0.5679, 0.4712, 0.5679, 0.4712, 0.5679, 0.4713, 0.5679, 0.4713, 0.5679, 0.4712, 0.5679, 0.4712, 0.5679, 0.4713, 0.5679, 0.4715, 0.5679, 0.4716, 0.5679, 0.4716, 0.5679, 0.4715, 0.5679, 0.4715, 0.5679, 0.4716, 0.5679, 0.4716, 0.5679, 0.4715, 0.5679, 0.4713, 0.5679, 0.4712, 0.5679, 0.4712, 0.5679, 0.4713, 0.5679, 0.4713, 0.5679, 0.4712, 0.5679, 0.4712, 0.5679, 0.4713, 0.5679, 0.4715, 0.5679, 0.4716, 0.5679, 0.4716, 0.5679, 0.4715, 0.5679, 0.4715, 0.5679, 0.4716, 0.5679, 0.4716, 0.5679, 0.4715, 0.5679, 0.4713, 0.5679, 0.4712, 0.5679, 0.4712, 0.5679, 0.4713, 0.5679, 0.4713, 0.5679, 0.4712, 0.5679, 0.4712, 0.5679, 0.4713, 0.5679, 0.4715, 0.5679, 0.4716, 0.5679, 0.4716, 0.5679, 0.4715, 0.5679, 0.4715, 0.5679, 0.4716, 0.5679, 0.4716, 0.5679, 0.4715, 0.5679, 0.4713, 0.5679, 0.4712, 0.5679, 0.4712, 0.5679, 0.4713, 0.5679, 0.4713, 0.5679, 0.4712, 0.5679, 0.4713, 0.5679, 0.4713, 0.5679, 0.4715, 0.5679, 0.4715, 0.5679, 0.4713, 0.5679, 0.4713, 0.5679, 0.4715, 0.5679, 0.4715, 0.5679, 0.4713, 0.5679, 0.4713, 0.5679, 0.4715, 0.5679, 0.4715, 0.5679, 0.4713, 0.5679, 0.4713, 0.5679, 0.4715, 0.5679, 0.4715, 0.5679, 0.4713, 0.5679, 0.4713, 0.5679, 0.4713, 0.5679, 0.4713, 0.5679, 0.4715, 0.5679, 0.4715, 0.5679, 0.4715, 0.5679, 0.4715, 0.5679, 0.4713, 0.5679, 0.4713, 0.5679, 0.4713, 0.5679, 0.4713, 0.5679, 0.4715, 0.5679, 0.4715, 0.5679, 0.4713, 0.5679, 0.4713, 0.5679, 0.4715, 0.5679, 0.4715, 0.5679, 0.4715, 0.5679, 0.4715, 0.5679, 0.4715, 0.5679, 0.4715, 0.5679, 0.4713, 0.5679, 0.4713, 0.5679, 0.4715, 0.5679, 0.4715, 0.5679, 0.4715, 0.5679, 0.4715, 0.5679, 0.4715, 0.5679, 0.4715, 0.5679, 0.4713, 0.5679, 0.4713, 0.5679, 0.4715, 0.5679, 0.4715, 0.5679, 0.4713, 0.5679, 0.4713, 0.5679, 0.4713, 0.5679, 0.4713, 0.5679, 0.4715, 0.5679, 0.4715, 0.5679, 0.4713, 0.5679, 0.4713, 0.5679, 0.4715, 0.5679, 0.4715, 0.5679, 0.4713, 0.5679, 0.4713, 0.5679, 0.4713, 0.5679, 0.4713, 0.5679, 0.4711, 0.5679, 0.4711, 0.5679, 0.4711, 0.5679, 0.4711, 0.5679, 0.4695, 0.5679, 0.4695, 0.5679, 0.4695, 0.5679, 0.4695, 0.5679, 0.4695, 0.5679, 0.4676, 0.5679, 0.4668, 0.5679, 0.4642, 0.5679, 0.4695, 0.5679, 0.4711, 0.5679, 0.4711, 0.5679, 0.4711, 0.5679, 0.4711, 0.5679, 0.4711, 0.5679, 0.4711, 0.5679, 0.4711, 0.5679, 0.4711, 0.5679, 0.4711, 0.5679, 0.4711, 0.5679, 0.4711, 0.5679, 0.4711, 0.5679, 0.4711, 0.5679, 0.4711, 0.5679, 0.4711, 0.5679, 0.4711, 0.5679, 0.4711, 0.5679, 0.4711, 0.5679, 0.4711, 0.5679, 0.4711, 0.5679, 0.4711, 0.5679, 0.4711, 0.5679, 0.4711, 0.5679, 0.4711, 0.5679, 0.4711, 0.5679, 0.4711, 0.5679, 0.4711, 0.5679, 0.4711, 0.5679, 0.4711, 0.5679, 0.4711, 0.5679, 0.4711, 0.5679, 0.4711, 0.5679, 0.4711, 0.5679, 0.4711, 0.5679, 0.4711, 0.5679, 0.4711, 0.5679, 0.4711, 0.5679, 0.4711, 0.5679, 0.4711, 0.5679, 0.4711, 0.5679, 0.4711, 0.5679, 0.4711, 0.5679, 0.4711, 0.5679, 0.4711, 0.5679, 0.4711, 0.5679, 0.4711, 0.5679, 0.4711, 0.5679, 0.4711, 0.5679, 0.4711, 0.5679, 0.4711, 0.5679, 0.4711, 0.5679, 0.4711, 0.5679, 0.4711, 0.5679, 0.4711, 0.5679, 0.4711, 0.5679, 0.4711, 0.5679, 0.4711, 0.5679, 0.4711, 0.5679, 0.4711, 0.5679, 0.4711, 0.5679, 0.4711, 0.5679, 0.4711, 0.5679, 0.4711, 0.5679, 0.4711, 0.5679, 0.4711, 0.5679, 0.4711, 0.5679, 0.4711, 0.5679, 0.4711, 0.5679, 0.4711, 0.5679, 0.4711, 0.5679, 0.4711, 0.5679, 0.4711, 0.5679, 0.4711, 0.5679, 0.4711, 0.5679, 0.4711, 0.5679, 0.4711, 0.5679, 0.4711, 0.5679, 0.4711, 0.5679, 0.4711, 0.5679, 0.4711, 0.5679, 0.4711, 0.5679, 0.4711, 0.5679, 0.4711, 0.5679, 0.4711, 0.5679, 0.4711, 0.5679, 0.4711, 0.5679, 0.4711, 0.5679, 0.4711, 0.5679, 0.4711, 0.5679, 0.4711, 0.5679, 0.4711, 0.5679, 0.4711, 0.5679, 0.4711, 0.5679, 0.4711, 0.5679, 0.4711, 0.5679, 0.4711, 0.5679, 0.4711, 0.5679, 0.4711, 0.5679, 0.4711, 0.5679, 0.4711, 0.5679, 0.4711, 0.5679, 0.4711, 0.5679, 0.4711, 0.5679, 0.4711, 0.5679, 0.4711, 0.5679, 0.4711, 0.5679, 0.4711, 0.5679, 0.4711, 0.5679, 0.4711, 0.5679, 0.4711, 0.5679, 0.4711, 0.5679, 0.4711, 0.5679, 0.4711, 0.5679, 0.4711, 0.5679, 0.4711, 0.5679, 0.4711, 0.5679, 0.4711, 0.5679, 0.4711, 0.5679, 0.4711, 0.5679, 0.4711, 0.5679, 0.4711, 0.5679, 0.4711, 0.5679, 0.4711, 0.5679, 0.4711, 0.5679, 0.4711, 0.5679, 0.4711, 0.5679, 0.4711, 0.5679, 0.4711, 0.5679, 0.4711, 0.5679, 0.4711, 0.5679, 0.4711, 0.5679, 0.4711, 0.5679, 0.4711, 0.5679, 0.4711, 0.5679, 0.4711, 0.5679, 0.4711, 0.5679, 0.4711, 0.5679, 0.4711, 0.5679, 0.4711, 0.5679, 0.4711, 0.5679, 0.4711, 0.5679, 0.4711, 0.5679, 0.4711, 0.5679, 0.4711, 0.5679, 0.4711, 0.5679, 0.4711, 0.5679, 0.4711, 0.5679, 0.4711, 0.5679, 0.4711, 0.5679, 0.4711, 0.5679, 0.4711, 0.5679, 0.4711, 0.5679, 0.4711, 0.5679, 0.4711, 0.5679, 0.4711, 0.5679, 0.4711, 0.901, 0.6945, 0.901, 0.6631, 0.8923, 0.6631, 0.8923, 0.704, 0.1753, 0.5946, 0.1648, 0.5946, 0.1631, 0.5965, 0.177, 0.5965, 0.1753, 0.5885, 0.1753, 0.5946, 0.177, 0.5965, 0.177, 0.5885, 0.6981, 0.4597, 0.6981, 0.4711, 0.6981, 0.4711, 0.6981, 0.4597, 0.4197, 0.875, 0.4197, 0.9708, 0.4197, 0.9708, 0.4197, 0.875, 0.6981, 0.4711, 0.6773, 0.4711, 0.6773, 0.4711, 0.6981, 0.4711, 0.6773, 0.4711, 0.6981, 0.4711, 0.6981, 0.4711, 0.6773, 0.4711, 0.6981, 0.4711, 0.6981, 0.4597, 0.6981, 0.4597, 0.6981, 0.4711, 0.6773, 0.4597, 0.6773, 0.4711, 0.6773, 0.4711, 0.6773, 0.4597, 0.6773, 0.4597, 0.6773, 0.4711, 0.6773, 0.4711, 0.6773, 0.4597, 0.6981, 0.4711, 0.6981, 0.4597, 0.6981, 0.4597, 0.6981, 0.4711, 0.6981, 0.4711, 0.6981, 0.4597, 0.6981, 0.4597, 0.6981, 0.4711, 0.425, 0.875, 0.425, 0.9586, 0.425, 0.9586, 0.425, 0.875, 0.6773, 0.4597, 0.6773, 0.4711, 0.6981, 0.4711, 0.6981, 0.4597, 0.6773, 0.4711, 0.687, 0.4711, 0.6813, 0.4711, 0.6813, 0.4711, 0.6773, 0.4711, 0.6773, 0.4711, 0.6773, 0.4597, 0.6765, 0.4597, 0.6765, 0.4728, 0.6981, 0.4711, 0.6773, 0.4711, 0.6765, 0.4728, 0.6988, 0.4728, 0.6981, 0.4597, 0.6981, 0.4711, 0.6988, 0.4728, 0.6988, 0.4597, 0.6765, 0.4728, 0.6988, 0.4728, 0.6988, 0.4728, 0.6765, 0.4728, 0.6773, 0.4711, 0.6773, 0.4597, 0.6773, 0.4597, 0.6773, 0.4711, 0.6988, 0.4728, 0.6988, 0.4597, 0.6988, 0.4597, 0.6988, 0.4728, 0.1631, 0.5484, 0.177, 0.5484, 0.177, 0.5328, 0.1631, 0.5328, 0.1674, 0.5377, 0.1693, 0.5377, 0.1693, 0.5432, 0.5679, 0.4675, 0.5679, 0.4669, 0.5679, 0.4669, 0.5679, 0.4675, 0.5679, 0.4717, 0.5679, 0.4711, 0.5679, 0.4714, 0.544, 0.411, 0.544, 0.411, 0.544, 0.411, 0.544, 0.411, 0.5679, 0.4717, 0.5679, 0.4717, 0.544, 0.411, 0.544, 0.411, 0.544, 0.411, 0.544, 0.411, 0.544, 0.411, 0.5679, 0.4669, 0.5679, 0.4669, 0.5679, 0.4669, 0.5679, 0.4669, 0.5679, 0.4714, 0.5679, 0.4711, 0.5679, 0.4711, 0.5679, 0.4676, 0.5679, 0.4675, 0.5679, 0.4675, 0.5679, 0.4676, 0.5679, 0.4669, 0.5679, 0.4676, 0.5679, 0.4676, 0.5679, 0.4669, 0.5679, 0.4669, 0.5679, 0.4676, 0.5679, 0.4675, 0.5679, 0.4669, 0.5679, 0.4713, 0.5679, 0.4713, 0.5679, 0.4715, 0.5679, 0.4715, 0.5679, 0.4713, 0.5679, 0.4713, 0.5679, 0.4715, 0.5679, 0.4715, 0.5679, 0.4713, 0.5679, 0.4713, 0.5679, 0.4713, 0.5679, 0.4713, 0.5679, 0.4715, 0.5679, 0.4715, 0.5679, 0.4715, 0.5679, 0.4715, 0.5679, 0.4715, 0.5679, 0.4715, 0.5679, 0.4713, 0.5679, 0.4713, 0.5679, 0.4713, 0.5679, 0.4713, 0.5679, 0.4715, 0.5679, 0.4715, 0.5679, 0.4713, 0.5679, 0.4713, 0.5679, 0.4715, 0.5679, 0.4715, 0.5679, 0.4713, 0.5679, 0.4713, 0.5679, 0.4713, 0.5679, 0.4713, 0.5679, 0.4715, 0.5679, 0.4715, 0.5679, 0.4715, 0.5679, 0.4715, 0.5679, 0.4715, 0.5679, 0.4715, 0.5679, 0.4713, 0.5679, 0.4713, 0.5679, 0.4713, 0.5679, 0.4713, 0.5679, 0.4715, 0.5679, 0.4715, 0.5679, 0.4713, 0.5679, 0.4713, 0.5679, 0.4715, 0.5679, 0.4715, 0.5679, 0.4713, 0.5679, 0.4713, 0.5679, 0.4713, 0.5679, 0.4713, 0.5679, 0.4715, 0.5679, 0.4715, 0.5679, 0.4715, 0.5679, 0.4715, 0.5679, 0.4715, 0.5679, 0.4715, 0.5679, 0.4713, 0.5679, 0.4713, 0.5679, 0.4713, 0.5679, 0.4713, 0.5679, 0.4715, 0.5679, 0.4715, 0.5679, 0.4713, 0.5679, 0.4713, 0.5679, 0.4715, 0.5679, 0.4715, 0.5679, 0.4713, 0.5679, 0.4713, 0.5679, 0.4713, 0.5679, 0.4713, 0.5679, 0.4715, 0.5679, 0.4715, 0.5679, 0.4715, 0.5679, 0.4715, 0.5679, 0.4715, 0.5679, 0.4715, 0.5679, 0.4713, 0.5679, 0.4713, 0.5679, 0.4713, 0.5679, 0.4713, 0.5679, 0.4715, 0.5679, 0.4715, 0.5679, 0.4713, 0.5679, 0.4713, 0.5679, 0.4715, 0.5679, 0.4715, 0.5679, 0.4713, 0.5679, 0.4713, 0.5679, 0.4713, 0.5679, 0.4713, 0.5679, 0.4715, 0.5679, 0.4715, 0.5679, 0.4715, 0.5679, 0.4715, 0.5679, 0.4715, 0.5679, 0.4715, 0.5679, 0.4713, 0.5679, 0.4713, 0.5679, 0.4713, 0.5679, 0.4713, 0.5679, 0.4715, 0.5679, 0.4715, 0.5679, 0.4713, 0.5679, 0.4713, 0.5679, 0.4715, 0.5679, 0.4715, 0.5679, 0.4713, 0.5679, 0.4713, 0.5679, 0.4713, 0.5679, 0.4713, 0.5679, 0.4715, 0.5679, 0.4715, 0.5679, 0.4715, 0.5679, 0.4715, 0.5679, 0.4715, 0.5679, 0.4715, 0.5679, 0.4713, 0.5679, 0.4713, 0.5679, 0.4713, 0.5679, 0.4713, 0.5679, 0.4715, 0.5679, 0.4715, 0.5679, 0.4713, 0.5679, 0.4713, 0.5679, 0.4715, 0.5679, 0.4715, 0.5679, 0.4713, 0.5679, 0.4713, 0.5679, 0.4713, 0.5679, 0.4713, 0.5679, 0.4715, 0.5679, 0.4715, 0.5679, 0.4715, 0.5679, 0.4715, 0.5679, 0.4715, 0.5679, 0.4715, 0.5679, 0.4713, 0.5679, 0.4713, 0.9689, 0.5763, 0.9611, 0.5763, 0.9611, 0.5763, 0.9689, 0.5763, 0.9522, 0.529, 0.9532, 0.529, 0.9532, 0.529, 0.9522, 0.529, 0.9522, 0.5842, 0.9522, 0.5921, 0.9522, 0.5921, 0.9522, 0.5842, 0.9522, 0.5921, 0.9689, 0.5763, 0.9611, 0.5763, 0.9522, 0.5842, 0.9689, 0.5763, 0.9611, 0.5763, 0.9611, 0.5763, 0.9689, 0.5763, 0.9522, 0.5842, 0.9522, 0.5921, 0.9522, 0.5921, 0.9522, 0.5842, 0.9522, 0.529, 0.9532, 0.529, 0.9532, 0.529, 0.9522, 0.529, 0.6998, 0.5641, 0.6953, 0.5641, 0.6953, 0.5641, 0.6998, 0.5641, 0.9522, 0.5294, 0.9532, 0.5294, 0.9532, 0.5448, 0.9522, 0.5448, 0.9374, 0.5294, 0.9386, 0.5294, 0.9386, 0.5448, 0.9374, 0.5448, 0.9497, 0.5584, 0.9497, 0.5586, 0.9497, 0.5586, 0.9497, 0.5584, 0.9217, 0.5763, 0.9296, 0.5763, 0.9296, 0.5763, 0.9217, 0.5763, 0.9522, 0.5448, 0.9532, 0.5448, 0.9532, 0.5527, 0.9522, 0.5527, 0.9217, 0.5759, 0.9296, 0.5759, 0.9296, 0.5763, 0.9217, 0.5763, 0.9374, 0.5448, 0.9386, 0.5448, 0.9386, 0.5527, 0.9374, 0.5527, 0.9386, 0.5842, 0.9386, 0.5921, 0.9386, 0.5921, 0.9386, 0.5913, 0.9386, 0.5877, 0.9386, 0.5869, 0.9386, 0.5842, 0.9386, 0.529, 0.9374, 0.529, 0.9374, 0.529, 0.9386, 0.529, 0.9374, 0.5842, 0.9386, 0.5842, 0.9386, 0.5897, 0.9386, 0.5897, 0.9386, 0.5897, 0.9386, 0.5913, 0.9386, 0.5921, 0.9374, 0.5921, 0.9386, 0.529, 0.9374, 0.529, 0.9374, 0.529, 0.9386, 0.529, 0.9217, 0.5763, 0.9296, 0.5763, 0.9296, 0.5763, 0.9217, 0.5763, 0.1631, 0.5484, 0.177, 0.5484, 0.177, 0.5564, 0.1631, 0.5564, 0.6773, 0.4711, 0.6773, 0.4711, 0.6981, 0.4711, 0.6981, 0.4711, 0.1631, 0.5324, 0.177, 0.5324, 0.177, 0.5328, 0.1631, 0.5328, 0.9217, 0.5605, 0.9296, 0.5605, 0.9296, 0.5759, 0.9217, 0.5759, 0.9374, 0.529, 0.9386, 0.529, 0.9386, 0.5294, 0.9374, 0.5294, 0.9522, 0.529, 0.9532, 0.529, 0.9532, 0.5294, 0.9522, 0.5294, 0.9611, 0.5605, 0.9689, 0.5605, 0.9689, 0.5759, 0.9611, 0.5759, 0.6953, 0.5639, 0.6998, 0.5639, 0.6998, 0.5641, 0.6953, 0.5641, 0.6909, 0.5377, 0.6909, 0.5374, 0.6909, 0.5374, 0.6909, 0.5377, 0.6953, 0.5639, 0.6998, 0.5639, 0.6998, 0.5639, 0.6953, 0.5639, 0.5679, 0.411, 0.5679, 0.411, 0.5679, 0.411, 0.5679, 0.411, 0.5679, 0.4711, 0.5679, 0.4717, 0.5679, 0.4717, 0.5679, 0.4711, 0.5679, 0.4718, 0.5679, 0.471, 0.5679, 0.471, 0.5679, 0.4718, 0.5679, 0.471, 0.5679, 0.471, 0.5679, 0.471, 0.5679, 0.471, 0.5679, 0.471, 0.5679, 0.4718, 0.5679, 0.4718, 0.5679, 0.471, 0.5679, 0.471, 0.5679, 0.471, 0.5679, 0.4711, 0.5679, 0.4711, 0.5679, 0.471, 0.5679, 0.4718, 0.5679, 0.4717, 0.5679, 0.4711, 0.5679, 0.4718, 0.5679, 0.4718, 0.5679, 0.4717, 0.5679, 0.4717, 0.5679, 0.4718, 0.5679, 0.471, 0.5679, 0.4711, 0.5679, 0.4717, 0.5679, 0.4711, 0.5679, 0.4711, 0.5679, 0.4711, 0.5679, 0.4711, 0.5679, 0.4676, 0.5679, 0.4668, 0.5679, 0.4668, 0.5679, 0.4676, 0.9497, 0.5587, 0.9497, 0.5587, 0.9497, 0.5589, 0.9497, 0.5589, 0.9497, 0.5588, 0.9497, 0.5588, 0.5679, 0.4668, 0.5679, 0.4668, 0.5679, 0.4668, 0.5679, 0.4668, 0.5679, 0.4676, 0.5679, 0.4676, 0.5679, 0.4676, 0.5679, 0.4676, 0.5679, 0.4668, 0.5679, 0.4676, 0.5679, 0.4676, 0.5679, 0.4668, 0.5679, 0.4668, 0.5679, 0.4668, 0.5679, 0.4669, 0.5679, 0.4669, 0.5679, 0.4668, 0.5679, 0.4676, 0.5679, 0.4675, 0.5679, 0.4669, 0.5679, 0.4676, 0.5679, 0.4676, 0.5679, 0.4676, 0.5679, 0.4675, 0.5679, 0.4676, 0.5679, 0.4668, 0.5679, 0.4669, 0.5679, 0.4676, 0.5679, 0.4716, 0.5679, 0.4712, 0.5679, 0.4712, 0.5679, 0.4716, 0.5679, 0.4711, 0.5679, 0.4711, 0.5679, 0.4711, 0.5679, 0.4711, 0.5679, 0.4711, 0.5679, 0.4717, 0.5679, 0.4716, 0.5679, 0.4712, 0.5679, 0.4717, 0.5679, 0.4717, 0.5679, 0.4716, 0.5679, 0.4716, 0.5679, 0.4717, 0.5679, 0.4711, 0.5679, 0.4712, 0.5679, 0.4716, 0.5679, 0.4711, 0.5679, 0.4711, 0.5679, 0.4712, 0.5679, 0.4712, 0.5679, 0.4712, 0.5679, 0.4716, 0.5679, 0.4716, 0.5679, 0.4712, 0.5679, 0.4712, 0.5679, 0.4712, 0.5679, 0.4712, 0.5679, 0.4712, 0.5679, 0.4712, 0.5679, 0.4712, 0.5679, 0.4712, 0.5679, 0.4712, 0.5679, 0.4712, 0.5679, 0.4712, 0.5679, 0.4712, 0.5679, 0.4712, 0.5679, 0.4716, 0.5679, 0.4716, 0.5679, 0.4716, 0.5679, 0.4716, 0.5679, 0.4716, 0.5679, 0.4716, 0.5679, 0.4716, 0.5679, 0.4716, 0.5679, 0.4716, 0.5679, 0.4716, 0.5679, 0.4716, 0.5679, 0.4716, 0.5679, 0.4712, 0.5679, 0.4716, 0.5679, 0.4716, 0.5679, 0.4712, 0.5679, 0.4711, 0.5679, 0.4711, 0.5679, 0.4711, 0.5679, 0.4711, 0.5679, 0.4711, 0.5679, 0.4711, 0.5679, 0.4711, 0.5679, 0.4711, 0.5679, 0.4711, 0.5679, 0.4711, 0.5679, 0.4711, 0.5679, 0.4711, 0.5679, 0.4711, 0.5679, 0.4711, 0.5679, 0.4711, 0.5679, 0.4711, 0.5679, 0.4711, 0.5679, 0.4711, 0.5679, 0.4711, 0.5679, 0.4711, 0.5679, 0.4711, 0.5679, 0.4711, 0.5679, 0.4711, 0.5679, 0.4711, 0.5679, 0.4711, 0.5679, 0.4711, 0.5679, 0.4711, 0.5679, 0.4711, 0.5679, 0.4711, 0.5679, 0.4711, 0.5679, 0.4711, 0.5679, 0.4711, 0.5679, 0.4711, 0.5679, 0.4711, 0.5679, 0.4711, 0.5679, 0.4711, 0.5679, 0.4711, 0.5679, 0.4711, 0.5679, 0.4711, 0.5679, 0.4711, 0.5679, 0.4711, 0.5679, 0.4711, 0.5679, 0.4711, 0.5679, 0.4711, 0.5679, 0.4711, 0.5679, 0.4711, 0.5679, 0.4711, 0.5679, 0.4711, 0.5679, 0.4715, 0.5679, 0.4715, 0.5679, 0.4715, 0.5679, 0.4715, 0.5679, 0.4712, 0.5679, 0.4716, 0.5679, 0.4716, 0.5679, 0.4712, 0.5679, 0.4713, 0.5679, 0.4715, 0.5679, 0.4715, 0.5679, 0.4713, 0.5679, 0.4712, 0.5679, 0.4716, 0.5679, 0.4716, 0.5679, 0.4712, 0.5679, 0.4713, 0.5679, 0.4713, 0.5679, 0.4713, 0.5679, 0.4713, 0.5679, 0.4712, 0.5679, 0.4716, 0.5679, 0.4716, 0.5679, 0.4712, 0.5679, 0.4713, 0.5679, 0.4715, 0.5679, 0.4715, 0.5679, 0.4713, 0.5679, 0.4712, 0.5679, 0.4716, 0.5679, 0.4716, 0.5679, 0.4712, 0.5679, 0.4712, 0.5679, 0.4716, 0.5679, 0.4715, 0.5679, 0.4713, 0.5679, 0.4716, 0.5679, 0.4716, 0.5679, 0.4715, 0.5679, 0.4715, 0.5679, 0.4716, 0.5679, 0.4712, 0.5679, 0.4713, 0.5679, 0.4715, 0.5679, 0.4712, 0.5679, 0.4712, 0.5679, 0.4713, 0.5679, 0.4713, 0.5679, 0.4712, 0.5679, 0.4716, 0.5679, 0.4715, 0.5679, 0.4713, 0.5679, 0.4716, 0.5679, 0.4716, 0.5679, 0.4715, 0.5679, 0.4715, 0.5679, 0.4716, 0.5679, 0.4712, 0.5679, 0.4713, 0.5679, 0.4715, 0.5679, 0.4712, 0.5679, 0.4712, 0.5679, 0.4713, 0.5679, 0.4713, 0.5679, 0.4712, 0.5679, 0.4716, 0.5679, 0.4715, 0.5679, 0.4713, 0.5679, 0.4716, 0.5679, 0.4716, 0.5679, 0.4715, 0.5679, 0.4715, 0.5679, 0.4716, 0.5679, 0.4712, 0.5679, 0.4713, 0.5679, 0.4715, 0.5679, 0.4712, 0.5679, 0.4712, 0.5679, 0.4713, 0.5679, 0.4713, 0.5679, 0.4712, 0.5679, 0.4716, 0.5679, 0.4715, 0.5679, 0.4713, 0.5679, 0.4716, 0.5679, 0.4716, 0.5679, 0.4715, 0.5679, 0.4715, 0.5679, 0.4716, 0.5679, 0.4712, 0.5679, 0.4713, 0.5679, 0.4715, 0.5679, 0.4712, 0.5679, 0.4712, 0.5679, 0.4713, 0.5679, 0.4713, 0.5679, 0.4713, 0.5679, 0.4715, 0.5679, 0.4715, 0.5679, 0.4713, 0.5679, 0.4713, 0.5679, 0.4715, 0.5679, 0.4715, 0.5679, 0.4713, 0.5679, 0.4713, 0.5679, 0.4715, 0.5679, 0.4715, 0.5679, 0.4713, 0.5679, 0.4713, 0.5679, 0.4715, 0.5679, 0.4715, 0.5679, 0.4713, 0.5679, 0.4713, 0.5679, 0.4713, 0.5679, 0.4713, 0.5679, 0.4713, 0.5679, 0.4715, 0.5679, 0.4715, 0.5679, 0.4715, 0.5679, 0.4715, 0.5679, 0.4713, 0.5679, 0.4713, 0.5679, 0.4713, 0.5679, 0.4713, 0.5679, 0.4715, 0.5679, 0.4713, 0.5679, 0.4713, 0.5679, 0.4715, 0.5679, 0.4715, 0.5679, 0.4715, 0.5679, 0.4715, 0.5679, 0.4715, 0.5679, 0.4715, 0.5679, 0.4713, 0.5679, 0.4713, 0.5679, 0.4715, 0.5679, 0.4715, 0.5679, 0.4715, 0.5679, 0.4715, 0.5679, 0.4715, 0.5679, 0.4715, 0.5679, 0.4713, 0.5679, 0.4713, 0.5679, 0.4715, 0.5679, 0.4715, 0.5679, 0.4713, 0.5679, 0.4713, 0.5679, 0.4715, 0.5679, 0.4713, 0.5679, 0.4715, 0.5679, 0.4715, 0.5679, 0.4713, 0.5679, 0.4713, 0.5679, 0.4715, 0.5679, 0.4715, 0.5679, 0.4713, 0.5679, 0.4713, 0.5679, 0.4713, 0.5679, 0.4713, 0.5679, 0.4713, 0.5679, 0.4711, 0.5679, 0.4711, 0.5679, 0.4711, 0.5679, 0.4711, 0.5679, 0.4695, 0.5679, 0.4695, 0.5679, 0.4695, 0.5679, 0.4695, 0.5679, 0.4695, 0.5679, 0.4695, 0.5679, 0.4642, 0.5679, 0.4668, 0.5679, 0.4676, 0.5679, 0.4711, 0.5679, 0.4711, 0.5679, 0.4711, 0.5679, 0.4711, 0.5679, 0.4711, 0.5679, 0.4711, 0.5679, 0.4711, 0.5679, 0.4711, 0.5679, 0.4711, 0.5679, 0.4711, 0.5679, 0.4711, 0.5679, 0.4711, 0.5679, 0.4711, 0.5679, 0.4711, 0.5679, 0.4711, 0.5679, 0.4711, 0.5679, 0.4711, 0.5679, 0.4711, 0.5679, 0.4711, 0.5679, 0.4711, 0.5679, 0.4711, 0.5679, 0.4711, 0.5679, 0.4711, 0.5679, 0.4711, 0.5679, 0.4711, 0.5679, 0.4711, 0.5679, 0.4711, 0.5679, 0.4711, 0.5679, 0.4711, 0.5679, 0.4711, 0.5679, 0.4711, 0.5679, 0.4711, 0.5679, 0.4711, 0.5679, 0.4711, 0.5679, 0.4711, 0.5679, 0.4711, 0.5679, 0.4711, 0.5679, 0.4711, 0.5679, 0.4711, 0.5679, 0.4711, 0.5679, 0.4711, 0.5679, 0.4711, 0.5679, 0.4711, 0.5679, 0.4711, 0.5679, 0.4711, 0.5679, 0.4711, 0.5679, 0.4711, 0.5679, 0.4711, 0.5679, 0.4711, 0.5679, 0.4711, 0.5679, 0.4711, 0.5679, 0.4711, 0.5679, 0.4711, 0.5679, 0.4711, 0.5679, 0.4711, 0.5679, 0.4711, 0.5679, 0.4711, 0.5679, 0.4711, 0.5679, 0.4711, 0.5679, 0.4711, 0.5679, 0.4711, 0.5679, 0.4711, 0.5679, 0.4711, 0.5679, 0.4711, 0.5679, 0.4711, 0.5679, 0.4711, 0.5679, 0.4711, 0.5679, 0.4711, 0.5679, 0.4711, 0.5679, 0.4711, 0.5679, 0.4711, 0.5679, 0.4711, 0.5679, 0.4711, 0.5679, 0.4711, 0.5679, 0.4711, 0.5679, 0.4711, 0.5679, 0.4711, 0.5679, 0.4711, 0.5679, 0.4711, 0.5679, 0.4711, 0.5679, 0.4711, 0.5679, 0.4711, 0.5679, 0.4711, 0.5679, 0.4711, 0.5679, 0.4711, 0.5679, 0.4711, 0.5679, 0.4711, 0.5679, 0.4711, 0.5679, 0.4711, 0.5679, 0.4711, 0.5679, 0.4711, 0.5679, 0.4711, 0.5679, 0.4711, 0.5679, 0.4711, 0.5679, 0.4711, 0.5679, 0.4711, 0.5679, 0.4711, 0.5679, 0.4711, 0.5679, 0.4711, 0.5679, 0.4711, 0.5679, 0.4711, 0.5679, 0.4711, 0.5679, 0.4711, 0.5679, 0.4711, 0.5679, 0.4711, 0.5679, 0.4711, 0.5679, 0.4711, 0.5679, 0.4711, 0.5679, 0.4711, 0.5679, 0.4711, 0.5679, 0.4711, 0.5679, 0.4711, 0.5679, 0.4711, 0.5679, 0.4711, 0.5679, 0.4711, 0.5679, 0.4711, 0.5679, 0.4711, 0.5679, 0.4711, 0.5679, 0.4711, 0.5679, 0.4711, 0.5679, 0.4711, 0.5679, 0.4711, 0.5679, 0.4711, 0.5679, 0.4711, 0.5679, 0.4711, 0.5679, 0.4711, 0.5679, 0.4711, 0.5679, 0.4711, 0.5679, 0.4711, 0.5679, 0.4711, 0.5679, 0.4711, 0.5679, 0.4711, 0.5679, 0.4711, 0.5679, 0.4711, 0.5679, 0.4711, 0.5679, 0.4711, 0.5679, 0.4711, 0.5679, 0.4711, 0.5679, 0.4711, 0.5679, 0.4711, 0.5679, 0.4711, 0.5679, 0.4711, 0.5679, 0.4711, 0.5679, 0.4711, 0.5679, 0.4711, 0.5679, 0.4711, 0.5679, 0.4711, 0.5679, 0.4711, 0.5679, 0.4711, 0.5679, 0.4711, 0.5679, 0.4711, 0.5679, 0.4711, 0.5679, 0.4711, 0.5679, 0.4711, 0.5679, 0.4711, 0.5679, 0.4711, 0.901, 0.6945, 0.8923, 0.704, 0.8923, 0.6631, 0.901, 0.6631, 0.1753, 0.5946, 0.177, 0.5965, 0.1631, 0.5965, 0.1648, 0.5946, 0.1753, 0.5885, 0.177, 0.5885, 0.177, 0.5965, 0.1753, 0.5946, 0.6981, 0.4597, 0.6981, 0.4597, 0.6981, 0.4711, 0.6981, 0.4711, 0.4197, 0.875, 0.4197, 0.875, 0.4197, 0.9708, 0.4197, 0.9708, 0.6981, 0.4711, 0.6981, 0.4711, 0.6773, 0.4711, 0.6773, 0.4711, 0.6773, 0.4711, 0.6773, 0.4711, 0.6981, 0.4711, 0.6981, 0.4711, 0.6981, 0.4711, 0.6981, 0.4711, 0.6981, 0.4597, 0.6981, 0.4597, 0.6773, 0.4597, 0.6773, 0.4597, 0.6773, 0.4711, 0.6773, 0.4711, 0.6773, 0.4597, 0.6773, 0.4597, 0.6773, 0.4711, 0.6773, 0.4711, 0.6981, 0.4711, 0.6981, 0.4711, 0.6981, 0.4597, 0.6981, 0.4597, 0.6981, 0.4711, 0.6981, 0.4711, 0.6981, 0.4597, 0.6981, 0.4597, 0.6773, 0.4597, 0.6773, 0.4597, 0.6773, 0.4711, 0.6773, 0.4711, 0.6773, 0.4597, 0.6981, 0.4597, 0.6981, 0.4711, 0.6773, 0.4711, 0.6773, 0.4711, 0.6773, 0.4711, 0.6981, 0.4711, 0.6981, 0.4711, 0.6773, 0.4711, 0.6765, 0.4728, 0.6765, 0.4597, 0.6773, 0.4597, 0.6981, 0.4711, 0.6988, 0.4728, 0.6765, 0.4728, 0.6773, 0.4711, 0.6981, 0.4597, 0.6988, 0.4597, 0.6988, 0.4728, 0.6981, 0.4711, 0.6765, 0.4728, 0.6765, 0.4728, 0.6988, 0.4728, 0.6988, 0.4728, 0.6773, 0.4711, 0.6773, 0.4711, 0.6773, 0.4597, 0.6773, 0.4597, 0.6988, 0.4728, 0.6988, 0.4728, 0.6988, 0.4597, 0.6988, 0.4597, 0.1631, 0.5484, 0.1631, 0.5328, 0.177, 0.5328, 0.177, 0.5484, 0.5679, 0.4675, 0.5679, 0.4675, 0.5679, 0.4669, 0.5679, 0.4669, 0.5679, 0.4717, 0.5679, 0.4714, 0.5679, 0.4711, 0.544, 0.411, 0.544, 0.411, 0.544, 0.411, 0.544, 0.411, 0.5679, 0.4717, 0.544, 0.411, 0.5679, 0.4717, 0.544, 0.411, 0.544, 0.411, 0.544, 0.411, 0.544, 0.411, 0.5679, 0.4669, 0.5679, 0.4669, 0.5679, 0.4669, 0.5679, 0.4669, 0.5679, 0.4714, 0.5679, 0.4711, 0.5679, 0.4711, 0.5679, 0.4676, 0.5679, 0.4676, 0.5679, 0.4675, 0.5679, 0.4675, 0.5679, 0.4669, 0.5679, 0.4669, 0.5679, 0.4676, 0.5679, 0.4676, 0.5679, 0.4669, 0.5679, 0.4669, 0.5679, 0.4675, 0.5679, 0.4676, 0.5679, 0.4713, 0.5679, 0.4715, 0.5679, 0.4715, 0.5679, 0.4713, 0.5679, 0.4713, 0.5679, 0.4715, 0.5679, 0.4715, 0.5679, 0.4713, 0.5679, 0.4713, 0.5679, 0.4713, 0.5679, 0.4713, 0.5679, 0.4713, 0.5679, 0.4715, 0.5679, 0.4715, 0.5679, 0.4715, 0.5679, 0.4715, 0.5679, 0.4715, 0.5679, 0.4713, 0.5679, 0.4713, 0.5679, 0.4715, 0.5679, 0.4713, 0.5679, 0.4715, 0.5679, 0.4715, 0.5679, 0.4713, 0.5679, 0.4713, 0.5679, 0.4715, 0.5679, 0.4715, 0.5679, 0.4713, 0.5679, 0.4713, 0.5679, 0.4713, 0.5679, 0.4713, 0.5679, 0.4713, 0.5679, 0.4715, 0.5679, 0.4715, 0.5679, 0.4715, 0.5679, 0.4715, 0.5679, 0.4715, 0.5679, 0.4713, 0.5679, 0.4713, 0.5679, 0.4715, 0.5679, 0.4713, 0.5679, 0.4715, 0.5679, 0.4715, 0.5679, 0.4713, 0.5679, 0.4713, 0.5679, 0.4715, 0.5679, 0.4715, 0.5679, 0.4713, 0.5679, 0.4713, 0.5679, 0.4713, 0.5679, 0.4713, 0.5679, 0.4713, 0.5679, 0.4715, 0.5679, 0.4715, 0.5679, 0.4715, 0.5679, 0.4715, 0.5679, 0.4715, 0.5679, 0.4713, 0.5679, 0.4713, 0.5679, 0.4715, 0.5679, 0.4713, 0.5679, 0.4715, 0.5679, 0.4715, 0.5679, 0.4713, 0.5679, 0.4713, 0.5679, 0.4715, 0.5679, 0.4715, 0.5679, 0.4713, 0.5679, 0.4713, 0.5679, 0.4713, 0.5679, 0.4713, 0.5679, 0.4713, 0.5679, 0.4715, 0.5679, 0.4715, 0.5679, 0.4715, 0.5679, 0.4715, 0.5679, 0.4715, 0.5679, 0.4713, 0.5679, 0.4713, 0.5679, 0.4715, 0.5679, 0.4713, 0.5679, 0.4715, 0.5679, 0.4715, 0.5679, 0.4713, 0.5679, 0.4713, 0.5679, 0.4715, 0.5679, 0.4715, 0.5679, 0.4713, 0.5679, 0.4713, 0.5679, 0.4713, 0.5679, 0.4713, 0.5679, 0.4713, 0.5679, 0.4715, 0.5679, 0.4715, 0.5679, 0.4715, 0.5679, 0.4715, 0.5679, 0.4715, 0.5679, 0.4713, 0.5679, 0.4713, 0.5679, 0.4715, 0.5679, 0.4713, 0.5679, 0.4715, 0.5679, 0.4715, 0.5679, 0.4713, 0.5679, 0.4713, 0.5679, 0.4715, 0.5679, 0.4715, 0.5679, 0.4713, 0.5679, 0.4713, 0.5679, 0.4713, 0.5679, 0.4713, 0.5679, 0.4713, 0.5679, 0.4715, 0.5679, 0.4715, 0.5679, 0.4715, 0.5679, 0.4715, 0.5679, 0.4715, 0.5679, 0.4713, 0.5679, 0.4713, 0.5679, 0.4715, 0.5679, 0.4713, 0.5679, 0.4715, 0.5679, 0.4715, 0.5679, 0.4713, 0.5679, 0.4713, 0.5679, 0.4715, 0.5679, 0.4715, 0.5679, 0.4713, 0.5679, 0.4713, 0.5679, 0.4713, 0.5679, 0.4713, 0.5679, 0.4713, 0.5679, 0.4715, 0.5679, 0.4715, 0.5679, 0.4715, 0.5679, 0.4715, 0.5679, 0.4715, 0.5679, 0.4713, 0.5679, 0.4713, 0.5679, 0.4715, 0.9689, 0.5763, 0.9689, 0.5763, 0.9611, 0.5763, 0.9611, 0.5763, 0.0, 0.0, 0.0, 0.0, 0.0, 0.0, 0.0, 0.0, 0.0, 0.0, 0.0, 0.0, 0.0, 0.0, 0.0, 0.0, 0.9522, 0.529, 0.9522, 0.529, 0.9532, 0.529, 0.9532, 0.529, 0.9522, 0.5842, 0.9522, 0.5842, 0.9522, 0.5921, 0.9522, 0.5921, 0.9522, 0.5921, 0.9522, 0.5842, 0.9611, 0.5763, 0.9689, 0.5763, 0.9689, 0.5763, 0.9689, 0.5763, 0.9611, 0.5763, 0.9611, 0.5763, 0.9522, 0.5842, 0.9522, 0.5842, 0.9522, 0.5921, 0.9522, 0.5921, 0.9522, 0.529, 0.9522, 0.529, 0.9532, 0.529, 0.9532, 0.529, 0.6773, 0.4711, 0.6813, 0.4711, 0.687, 0.4711, 0.687, 0.4711, 0.6773, 0.4711, 0.6981, 0.4711, 0.6981, 0.4711, 0.1693, 0.5432, 0.1659, 0.5432, 0.1659, 0.5377, 0.1674, 0.5377, 0.1631, 0.5328, 0.1631, 0.5484, 0.1951, 0.8242, 0.1951, 0.7735, 0.2365, 0.7828, 0.2272, 0.8242, 0.2096, 0.8242, 0.6585, 0.4427, 0.6585, 0.4086, 0.6563, 0.4086, 0.6563, 0.4427, 0.9327, 0.6895, 0.9327, 0.7054, 0.9337, 0.7054, 0.9337, 0.6895, 0.9445, 0.7101, 0.9533, 0.7101, 0.9533, 0.709, 0.9445, 0.709, 0.9373, 0.7101, 0.9445, 0.7101, 0.9445, 0.709, 0.9373, 0.709, 0.7046, 0.4546, 0.6704, 0.4546, 0.6704, 0.4568, 0.7046, 0.4568, 0.9579, 0.7054, 0.9579, 0.6895, 0.9569, 0.6895, 0.9569, 0.7054, 0.7165, 0.4086, 0.7165, 0.4427, 0.7187, 0.4427, 0.7187, 0.4086, 0.6704, 0.3966, 0.7046, 0.3966, 0.7046, 0.3944, 0.6704, 0.3944, 0.9533, 0.6848, 0.9373, 0.6848, 0.9373, 0.6859, 0.9533, 0.6859, 0.0, 0.0, 0.0, 0.0, 0.0, 0.0, 0.0, 0.0])
me_cube.materials.append(mat_material)
me_cube.use_remesh_preserve_volume = False
me_cube.use_remesh_preserve_attributes = False
me_cube.use_mirror_vertex_groups = False
me_cube.update()

# ---- objects
ob_cube = bpy.data.objects.new('Cube', me_cube)

# ---- transforms, parenting, visibility, modifiers, constraints
ob_cube.location = (0.0, 0.0, 4.36)
ob_cube.scale = (4.359, 4.359, 4.359)
ob_cube.lock_rotations_4d = False
ob_cube.empty_display_type = 'ARROWS'
ob_cube.lineart.crease_threshold = 0.0

# ---- collection membership
col_collection.objects.link(ob_cube)

# ---- scene / render settings (as saved in the file)
scene.frame_start = 1; scene.frame_end = 250; scene.frame_set(1)
scene.render.engine = 'BLENDER_EEVEE_NEXT'
scene.cycles.use_denoising = False
scene.cycles.samples = 128
scene.cycles.sampling_pattern = 'TABULATED_SOBOL'
scene.cycles.use_adaptive_sampling = False
scene.cycles.use_light_tree = False
scene.view_settings.view_transform = 'Filmic'
bpy.context.view_layer.update()

# ---- added for rendering (the .blend has no active camera and no usable light): camera, sun
cam_auto = bpy.data.cameras.new('AutoCamera')
cam_auto.lens = 50.0
cam_auto.sensor_width = 36.0
cam_auto.clip_end = 1000.0
ob_auto_camera = bpy.data.objects.new('AutoCamera', cam_auto)
scene.collection.objects.link(ob_auto_camera)
ob_auto_camera.location = (29.6207, -34.009, 30.8863)
ob_auto_camera.rotation_euler = (1.09748, -7.21219e-08, 0.694738)
scene.camera = ob_auto_camera
light_auto_sun = bpy.data.lights.new('AutoSun', 'SUN')
light_auto_sun.energy = 3.0
light_auto_sun.angle = 0.0523599
ob_auto_sun = bpy.data.objects.new('AutoSun', light_auto_sun)
scene.collection.objects.link(ob_auto_sun)
ob_auto_sun.rotation_euler = (0.872665, 0.174533, 0.523599)
bpy.context.view_layer.update()
